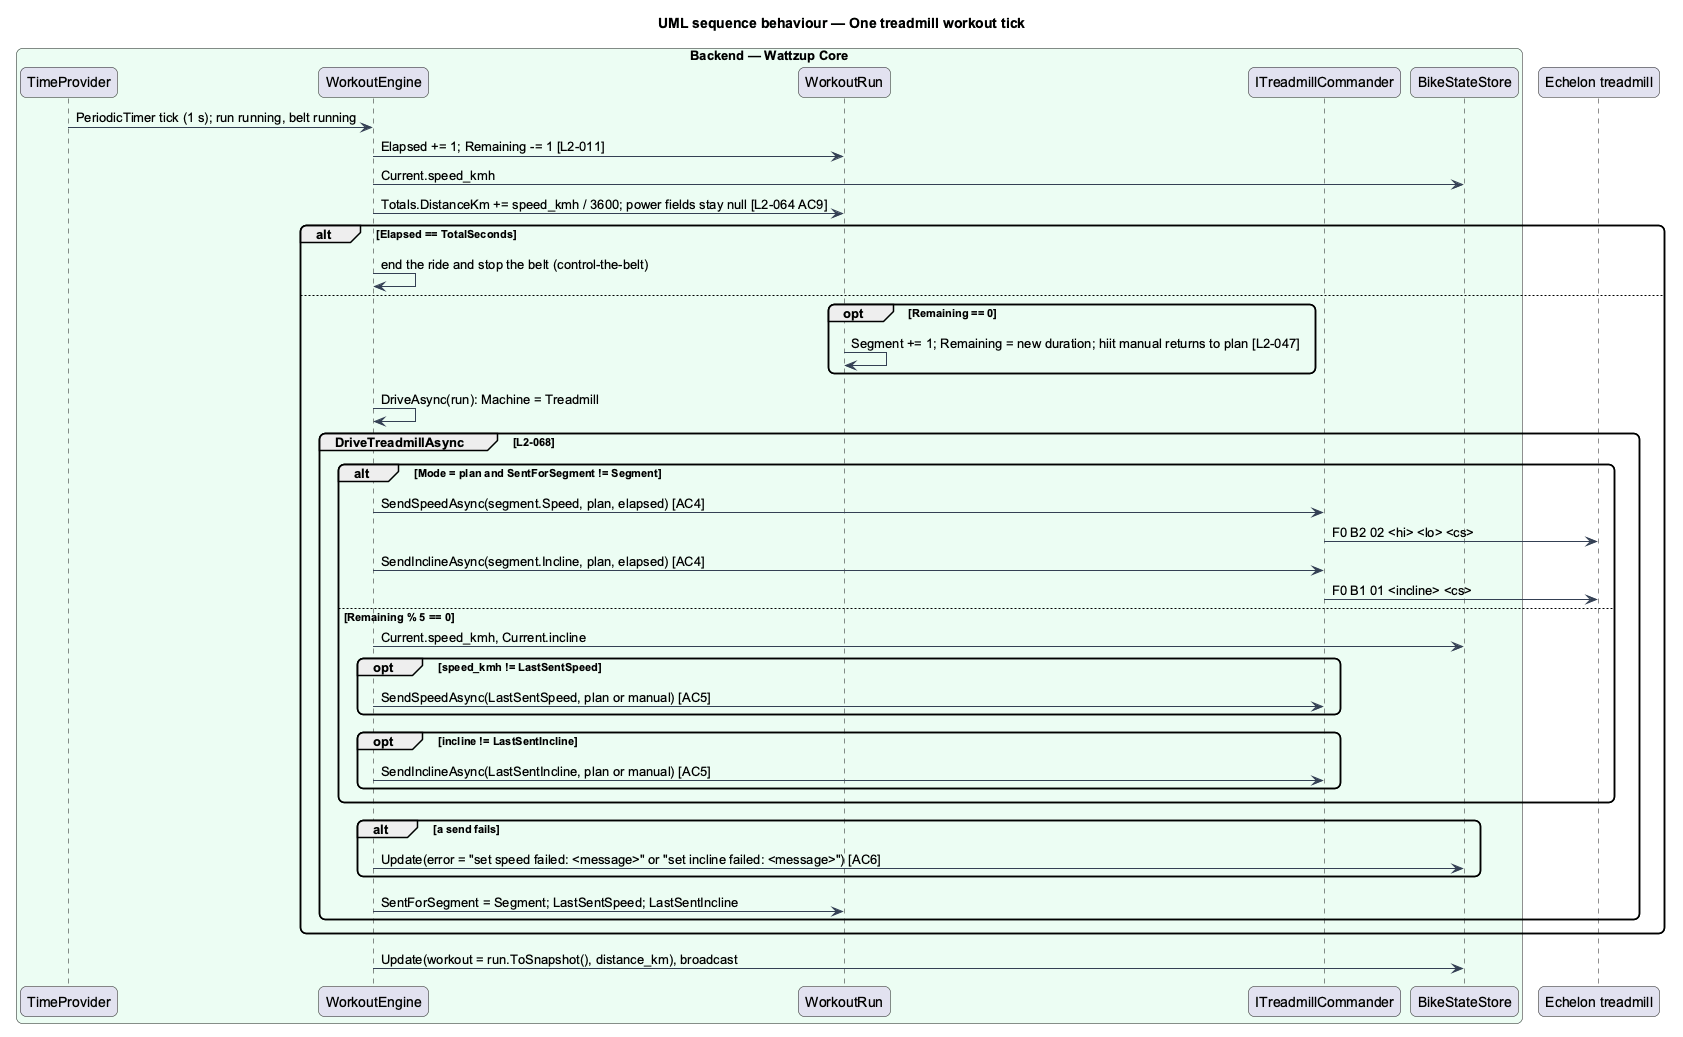

The diagram above was rendered by PlantUML. Its source (embedded in the PNG):
@startuml
title UML sequence behaviour — One treadmill workout tick
skinparam backgroundColor #FFFFFF
skinparam shadowing false
skinparam roundcorner 12
skinparam defaultFontName Arial
skinparam ArrowColor #344054
box "Backend — Wattzup Core" #ECFDF3
  participant "TimeProvider" as clock
  participant "WorkoutEngine" as engine
  participant "WorkoutRun" as run
  participant "ITreadmillCommander" as cmdr
  participant "BikeStateStore" as store
end box
participant "Echelon treadmill" as treadmill

clock -> engine : PeriodicTimer tick (1 s); run running, belt running
engine -> run : Elapsed += 1; Remaining -= 1 [L2-011]
engine -> store : Current.speed_kmh
engine -> run : Totals.DistanceKm += speed_kmh / 3600; power fields stay null [L2-064 AC9]
alt Elapsed == TotalSeconds
  engine -> engine : end the ride and stop the belt (control-the-belt)
else
  opt Remaining == 0
    run -> run : Segment += 1; Remaining = new duration; hiit manual returns to plan [L2-047]
  end
  engine -> engine : DriveAsync(run): Machine = Treadmill
  group DriveTreadmillAsync [L2-068]
    alt Mode = plan and SentForSegment != Segment
      engine -> cmdr : SendSpeedAsync(segment.Speed, plan, elapsed) [AC4]
      cmdr -> treadmill : F0 B2 02 <hi> <lo> <cs>
      engine -> cmdr : SendInclineAsync(segment.Incline, plan, elapsed) [AC4]
      cmdr -> treadmill : F0 B1 01 <incline> <cs>
    else Remaining % 5 == 0
      engine -> store : Current.speed_kmh, Current.incline
      opt speed_kmh != LastSentSpeed
        engine -> cmdr : SendSpeedAsync(LastSentSpeed, plan or manual) [AC5]
      end
      opt incline != LastSentIncline
        engine -> cmdr : SendInclineAsync(LastSentIncline, plan or manual) [AC5]
      end
    end
    alt a send fails
      engine -> store : Update(error = "set speed failed: <message>" or "set incline failed: <message>") [AC6]
    end
    engine -> run : SentForSegment = Segment; LastSentSpeed; LastSentIncline
  end
end
engine -> store : Update(workout = run.ToSnapshot(), distance_km), broadcast
@enduml